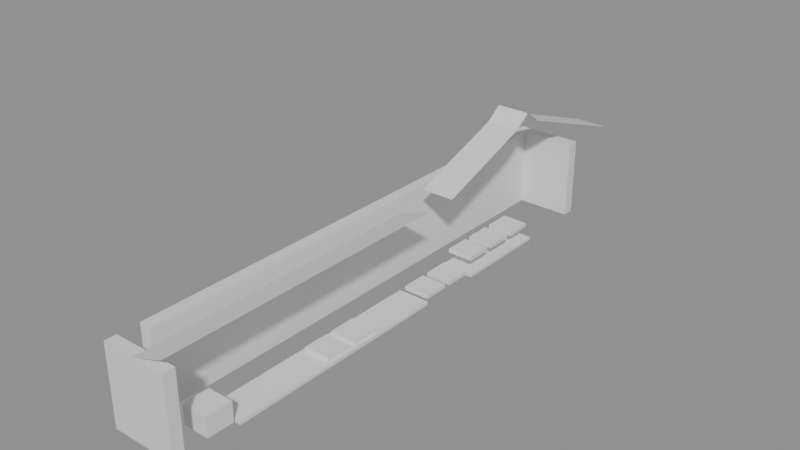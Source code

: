 # Source: building_lego.blend  (saved by Blender 5.0.119; exported with 4.5.12 LTS)
import bpy
from mathutils import Matrix  # noqa: F401  (used for matrix-valued properties, if any)

bpy.ops.wm.read_factory_settings(use_empty=True)
scene = bpy.context.scene
scene.name = 'Scene'

# ---- collections
col_01_paredes_externas = bpy.data.collections.new('01_Paredes_Externas'); scene.collection.children.link(col_01_paredes_externas)
col_03_pisos_escadas = bpy.data.collections.new('03_Pisos_Escadas'); scene.collection.children.link(col_03_pisos_escadas)
col_04_moveis_decoracoes = bpy.data.collections.new('04_Moveis_Decoracoes'); scene.collection.children.link(col_04_moveis_decoracoes)
col_05_telhado = bpy.data.collections.new('05_Telhado'); scene.collection.children.link(col_05_telhado)

# ---- materials (node trees are filled in below, after node groups)
mat_mat_parede_externa = bpy.data.materials.new('Mat_Parede_Externa')
mat_mat_pisos = bpy.data.materials.new('Mat_Pisos')
mat_mat_moveis = bpy.data.materials.new('Mat_Moveis')
mat_mat_telhado = bpy.data.materials.new('Mat_Telhado')

# ---- material node trees
mat_mat_parede_externa.use_nodes = True; mat_mat_parede_externa.node_tree.nodes.clear()
_N = mat_mat_parede_externa.node_tree.nodes; _L = mat_mat_parede_externa.node_tree.links
n0 = _N.new('ShaderNodeBsdfPrincipled'); n0.name = 'BSDF - Pré-fundamentado'; n0.location = (-200, 100)
n1 = _N.new('ShaderNodeOutputMaterial'); n1.name = 'Saída de material'; n1.location = (200, 100)
_L.new(n0.outputs[0], n1.inputs[0])
n1.is_active_output = True
mat_mat_pisos.use_nodes = True; mat_mat_pisos.node_tree.nodes.clear()
_N = mat_mat_pisos.node_tree.nodes; _L = mat_mat_pisos.node_tree.links
n0 = _N.new('ShaderNodeBsdfPrincipled'); n0.name = 'BSDF - Pré-fundamentado'; n0.location = (-200, 100)
n1 = _N.new('ShaderNodeOutputMaterial'); n1.name = 'Saída de material'; n1.location = (200, 100)
_L.new(n0.outputs[0], n1.inputs[0])
n1.is_active_output = True
mat_mat_moveis.use_nodes = True; mat_mat_moveis.node_tree.nodes.clear()
_N = mat_mat_moveis.node_tree.nodes; _L = mat_mat_moveis.node_tree.links
n0 = _N.new('ShaderNodeBsdfPrincipled'); n0.name = 'BSDF - Pré-fundamentado'; n0.location = (-200, 100)
n1 = _N.new('ShaderNodeOutputMaterial'); n1.name = 'Saída de material'; n1.location = (200, 100)
_L.new(n0.outputs[0], n1.inputs[0])
n1.is_active_output = True
mat_mat_telhado.use_nodes = True; mat_mat_telhado.node_tree.nodes.clear()
_N = mat_mat_telhado.node_tree.nodes; _L = mat_mat_telhado.node_tree.links
n0 = _N.new('ShaderNodeBsdfPrincipled'); n0.name = 'BSDF - Pré-fundamentado'; n0.location = (-200, 100)
n1 = _N.new('ShaderNodeOutputMaterial'); n1.name = 'Saída de material'; n1.location = (200, 100)
_L.new(n0.outputs[0], n1.inputs[0])
n1.is_active_output = True

# ---- meshes
me_bloco_wooden_post_2278_4895_z0 = bpy.data.meshes.new('Bloco_wooden_post_2278_4895_z0')
me_bloco_wooden_post_2278_4895_z0.from_pydata([(-0.5, -0.175, -1.2), (0.5, -0.175, -1.2), (0.5, 0.175, -1.2), (-0.5, 0.175, -1.2), (-0.5, -0.175, 1.2), (0.5, -0.175, 1.2), (0.5, 0.175, 1.2), (-0.5, 0.175, 1.2)], [], [(0, 1, 2, 3), (4, 7, 6, 5), (0, 4, 5, 1), (2, 6, 7, 3), (0, 3, 7, 4), (1, 5, 6, 2)])
me_bloco_wooden_post_2278_4895_z0.materials.append(mat_mat_parede_externa)
me_bloco_wooden_post_2278_4895_z0.update()
me_bloco_plaster_wall_2279_4895_z0 = bpy.data.meshes.new('Bloco_plaster_wall_2279_4895_z0')
me_bloco_plaster_wall_2279_4895_z0.from_pydata([(-0.5, -0.175, -1.2), (0.5, -0.175, -1.2), (0.5, 0.175, -1.2), (-0.5, 0.175, -1.2), (-0.5, -0.175, 1.2), (0.5, -0.175, 1.2), (0.5, 0.175, 1.2), (-0.5, 0.175, 1.2)], [], [(0, 1, 2, 3), (4, 7, 6, 5), (0, 4, 5, 1), (2, 6, 7, 3), (0, 3, 7, 4), (1, 5, 6, 2)])
me_bloco_plaster_wall_2279_4895_z0.materials.append(mat_mat_parede_externa)
me_bloco_plaster_wall_2279_4895_z0.update()
me_bloco_plaster_wall_2278_4911_z0 = bpy.data.meshes.new('Bloco_plaster_wall_2278_4911_z0')
me_bloco_plaster_wall_2278_4911_z0.from_pydata([(-0.5, -0.175, -1.2), (0.5, -0.175, -1.2), (0.5, 0.175, -1.2), (-0.5, 0.175, -1.2), (-0.5, -0.175, 1.2), (0.5, -0.175, 1.2), (0.5, 0.175, 1.2), (-0.5, 0.175, 1.2)], [], [(0, 1, 2, 3), (4, 7, 6, 5), (0, 4, 5, 1), (2, 6, 7, 3), (0, 3, 7, 4), (1, 5, 6, 2)])
me_bloco_plaster_wall_2278_4911_z0.materials.append(mat_mat_parede_externa)
me_bloco_plaster_wall_2278_4911_z0.update()
me_bloco_plaster_wall_2279_4911_z0 = bpy.data.meshes.new('Bloco_plaster_wall_2279_4911_z0')
me_bloco_plaster_wall_2279_4911_z0.from_pydata([(-0.5, -0.175, -1.2), (0.5, -0.175, -1.2), (0.5, 0.175, -1.2), (-0.5, 0.175, -1.2), (-0.5, -0.175, 1.2), (0.5, -0.175, 1.2), (0.5, 0.175, 1.2), (-0.5, 0.175, 1.2)], [], [(0, 1, 2, 3), (4, 7, 6, 5), (0, 4, 5, 1), (2, 6, 7, 3), (0, 3, 7, 4), (1, 5, 6, 2)])
me_bloco_plaster_wall_2279_4911_z0.materials.append(mat_mat_parede_externa)
me_bloco_plaster_wall_2279_4911_z0.update()
me_bloco_plaster_wall_2278_4896_z0 = bpy.data.meshes.new('Bloco_plaster_wall_2278_4896_z0')
me_bloco_plaster_wall_2278_4896_z0.from_pydata([(-0.175, -0.5, -1.2), (0.175, -0.5, -1.2), (0.175, 0.5, -1.2), (-0.175, 0.5, -1.2), (-0.175, -0.5, 1.2), (0.175, -0.5, 1.2), (0.175, 0.5, 1.2), (-0.175, 0.5, 1.2)], [], [(0, 1, 2, 3), (4, 7, 6, 5), (0, 4, 5, 1), (2, 6, 7, 3), (0, 3, 7, 4), (1, 5, 6, 2)])
me_bloco_plaster_wall_2278_4896_z0.materials.append(mat_mat_parede_externa)
me_bloco_plaster_wall_2278_4896_z0.update()
me_bloco_plaster_wall_2278_4897_z0 = bpy.data.meshes.new('Bloco_plaster_wall_2278_4897_z0')
me_bloco_plaster_wall_2278_4897_z0.from_pydata([(-0.175, -0.5, -1.2), (0.175, -0.5, -1.2), (0.175, 0.5, -1.2), (-0.175, 0.5, -1.2), (-0.175, -0.5, 1.2), (0.175, -0.5, 1.2), (0.175, 0.5, 1.2), (-0.175, 0.5, 1.2)], [], [(0, 1, 2, 3), (4, 7, 6, 5), (0, 4, 5, 1), (2, 6, 7, 3), (0, 3, 7, 4), (1, 5, 6, 2)])
me_bloco_plaster_wall_2278_4897_z0.materials.append(mat_mat_parede_externa)
me_bloco_plaster_wall_2278_4897_z0.update()
me_bloco_plaster_wall_2278_4898_z0 = bpy.data.meshes.new('Bloco_plaster_wall_2278_4898_z0')
me_bloco_plaster_wall_2278_4898_z0.from_pydata([(-0.175, -0.5, -1.2), (0.175, -0.5, -1.2), (0.175, 0.5, -1.2), (-0.175, 0.5, -1.2), (-0.175, -0.5, 1.2), (0.175, -0.5, 1.2), (0.175, 0.5, 1.2), (-0.175, 0.5, 1.2)], [], [(0, 1, 2, 3), (4, 7, 6, 5), (0, 4, 5, 1), (2, 6, 7, 3), (0, 3, 7, 4), (1, 5, 6, 2)])
me_bloco_plaster_wall_2278_4898_z0.materials.append(mat_mat_parede_externa)
me_bloco_plaster_wall_2278_4898_z0.update()
me_bloco_plaster_wall_2278_4899_z0 = bpy.data.meshes.new('Bloco_plaster_wall_2278_4899_z0')
me_bloco_plaster_wall_2278_4899_z0.from_pydata([(-0.175, -0.5, -1.2), (0.175, -0.5, -1.2), (0.175, 0.5, -1.2), (-0.175, 0.5, -1.2), (-0.175, -0.5, 1.2), (0.175, -0.5, 1.2), (0.175, 0.5, 1.2), (-0.175, 0.5, 1.2)], [], [(0, 1, 2, 3), (4, 7, 6, 5), (0, 4, 5, 1), (2, 6, 7, 3), (0, 3, 7, 4), (1, 5, 6, 2)])
me_bloco_plaster_wall_2278_4899_z0.materials.append(mat_mat_parede_externa)
me_bloco_plaster_wall_2278_4899_z0.update()
me_bloco_plaster_wall_2278_4900_z0 = bpy.data.meshes.new('Bloco_plaster_wall_2278_4900_z0')
me_bloco_plaster_wall_2278_4900_z0.from_pydata([(-0.175, -0.5, -1.2), (0.175, -0.5, -1.2), (0.175, 0.5, -1.2), (-0.175, 0.5, -1.2), (-0.175, -0.5, 1.2), (0.175, -0.5, 1.2), (0.175, 0.5, 1.2), (-0.175, 0.5, 1.2)], [], [(0, 1, 2, 3), (4, 7, 6, 5), (0, 4, 5, 1), (2, 6, 7, 3), (0, 3, 7, 4), (1, 5, 6, 2)])
me_bloco_plaster_wall_2278_4900_z0.materials.append(mat_mat_parede_externa)
me_bloco_plaster_wall_2278_4900_z0.update()
me_bloco_plaster_wall_2278_4901_z0 = bpy.data.meshes.new('Bloco_plaster_wall_2278_4901_z0')
me_bloco_plaster_wall_2278_4901_z0.from_pydata([(-0.175, -0.5, -1.2), (0.175, -0.5, -1.2), (0.175, 0.5, -1.2), (-0.175, 0.5, -1.2), (-0.175, -0.5, 1.2), (0.175, -0.5, 1.2), (0.175, 0.5, 1.2), (-0.175, 0.5, 1.2)], [], [(0, 1, 2, 3), (4, 7, 6, 5), (0, 4, 5, 1), (2, 6, 7, 3), (0, 3, 7, 4), (1, 5, 6, 2)])
me_bloco_plaster_wall_2278_4901_z0.materials.append(mat_mat_parede_externa)
me_bloco_plaster_wall_2278_4901_z0.update()
me_bloco_plaster_wall_2278_4902_z0 = bpy.data.meshes.new('Bloco_plaster_wall_2278_4902_z0')
me_bloco_plaster_wall_2278_4902_z0.from_pydata([(-0.175, -0.5, -1.2), (0.175, -0.5, -1.2), (0.175, 0.5, -1.2), (-0.175, 0.5, -1.2), (-0.175, -0.5, 1.2), (0.175, -0.5, 1.2), (0.175, 0.5, 1.2), (-0.175, 0.5, 1.2)], [], [(0, 1, 2, 3), (4, 7, 6, 5), (0, 4, 5, 1), (2, 6, 7, 3), (0, 3, 7, 4), (1, 5, 6, 2)])
me_bloco_plaster_wall_2278_4902_z0.materials.append(mat_mat_parede_externa)
me_bloco_plaster_wall_2278_4902_z0.update()
me_bloco_plaster_wall_2278_4903_z0 = bpy.data.meshes.new('Bloco_plaster_wall_2278_4903_z0')
me_bloco_plaster_wall_2278_4903_z0.from_pydata([(-0.175, -0.5, -1.2), (0.175, -0.5, -1.2), (0.175, 0.5, -1.2), (-0.175, 0.5, -1.2), (-0.175, -0.5, 1.2), (0.175, -0.5, 1.2), (0.175, 0.5, 1.2), (-0.175, 0.5, 1.2)], [], [(0, 1, 2, 3), (4, 7, 6, 5), (0, 4, 5, 1), (2, 6, 7, 3), (0, 3, 7, 4), (1, 5, 6, 2)])
me_bloco_plaster_wall_2278_4903_z0.materials.append(mat_mat_parede_externa)
me_bloco_plaster_wall_2278_4903_z0.update()
me_bloco_plaster_wall_2278_4904_z0 = bpy.data.meshes.new('Bloco_plaster_wall_2278_4904_z0')
me_bloco_plaster_wall_2278_4904_z0.from_pydata([(-0.175, -0.5, -1.2), (0.175, -0.5, -1.2), (0.175, 0.5, -1.2), (-0.175, 0.5, -1.2), (-0.175, -0.5, 1.2), (0.175, -0.5, 1.2), (0.175, 0.5, 1.2), (-0.175, 0.5, 1.2)], [], [(0, 1, 2, 3), (4, 7, 6, 5), (0, 4, 5, 1), (2, 6, 7, 3), (0, 3, 7, 4), (1, 5, 6, 2)])
me_bloco_plaster_wall_2278_4904_z0.materials.append(mat_mat_parede_externa)
me_bloco_plaster_wall_2278_4904_z0.update()
me_bloco_plaster_wall_2278_4905_z0 = bpy.data.meshes.new('Bloco_plaster_wall_2278_4905_z0')
me_bloco_plaster_wall_2278_4905_z0.from_pydata([(-0.175, -0.5, -1.2), (0.175, -0.5, -1.2), (0.175, 0.5, -1.2), (-0.175, 0.5, -1.2), (-0.175, -0.5, 1.2), (0.175, -0.5, 1.2), (0.175, 0.5, 1.2), (-0.175, 0.5, 1.2)], [], [(0, 1, 2, 3), (4, 7, 6, 5), (0, 4, 5, 1), (2, 6, 7, 3), (0, 3, 7, 4), (1, 5, 6, 2)])
me_bloco_plaster_wall_2278_4905_z0.materials.append(mat_mat_parede_externa)
me_bloco_plaster_wall_2278_4905_z0.update()
me_bloco_plaster_wall_2278_4906_z0 = bpy.data.meshes.new('Bloco_plaster_wall_2278_4906_z0')
me_bloco_plaster_wall_2278_4906_z0.from_pydata([(-0.175, -0.5, -1.2), (0.175, -0.5, -1.2), (0.175, 0.5, -1.2), (-0.175, 0.5, -1.2), (-0.175, -0.5, 1.2), (0.175, -0.5, 1.2), (0.175, 0.5, 1.2), (-0.175, 0.5, 1.2)], [], [(0, 1, 2, 3), (4, 7, 6, 5), (0, 4, 5, 1), (2, 6, 7, 3), (0, 3, 7, 4), (1, 5, 6, 2)])
me_bloco_plaster_wall_2278_4906_z0.materials.append(mat_mat_parede_externa)
me_bloco_plaster_wall_2278_4906_z0.update()
me_bloco_plaster_wall_2278_4907_z0 = bpy.data.meshes.new('Bloco_plaster_wall_2278_4907_z0')
me_bloco_plaster_wall_2278_4907_z0.from_pydata([(-0.175, -0.5, -1.2), (0.175, -0.5, -1.2), (0.175, 0.5, -1.2), (-0.175, 0.5, -1.2), (-0.175, -0.5, 1.2), (0.175, -0.5, 1.2), (0.175, 0.5, 1.2), (-0.175, 0.5, 1.2)], [], [(0, 1, 2, 3), (4, 7, 6, 5), (0, 4, 5, 1), (2, 6, 7, 3), (0, 3, 7, 4), (1, 5, 6, 2)])
me_bloco_plaster_wall_2278_4907_z0.materials.append(mat_mat_parede_externa)
me_bloco_plaster_wall_2278_4907_z0.update()
me_bloco_plaster_wall_2278_4908_z0 = bpy.data.meshes.new('Bloco_plaster_wall_2278_4908_z0')
me_bloco_plaster_wall_2278_4908_z0.from_pydata([(-0.175, -0.5, -1.2), (0.175, -0.5, -1.2), (0.175, 0.5, -1.2), (-0.175, 0.5, -1.2), (-0.175, -0.5, 1.2), (0.175, -0.5, 1.2), (0.175, 0.5, 1.2), (-0.175, 0.5, 1.2)], [], [(0, 1, 2, 3), (4, 7, 6, 5), (0, 4, 5, 1), (2, 6, 7, 3), (0, 3, 7, 4), (1, 5, 6, 2)])
me_bloco_plaster_wall_2278_4908_z0.materials.append(mat_mat_parede_externa)
me_bloco_plaster_wall_2278_4908_z0.update()
me_bloco_plaster_wall_2278_4909_z0 = bpy.data.meshes.new('Bloco_plaster_wall_2278_4909_z0')
me_bloco_plaster_wall_2278_4909_z0.from_pydata([(-0.175, -0.5, -1.2), (0.175, -0.5, -1.2), (0.175, 0.5, -1.2), (-0.175, 0.5, -1.2), (-0.175, -0.5, 1.2), (0.175, -0.5, 1.2), (0.175, 0.5, 1.2), (-0.175, 0.5, 1.2)], [], [(0, 1, 2, 3), (4, 7, 6, 5), (0, 4, 5, 1), (2, 6, 7, 3), (0, 3, 7, 4), (1, 5, 6, 2)])
me_bloco_plaster_wall_2278_4909_z0.materials.append(mat_mat_parede_externa)
me_bloco_plaster_wall_2278_4909_z0.update()
me_bloco_plaster_wall_2278_4910_z0 = bpy.data.meshes.new('Bloco_plaster_wall_2278_4910_z0')
me_bloco_plaster_wall_2278_4910_z0.from_pydata([(-0.175, -0.5, -1.2), (0.175, -0.5, -1.2), (0.175, 0.5, -1.2), (-0.175, 0.5, -1.2), (-0.175, -0.5, 1.2), (0.175, -0.5, 1.2), (0.175, 0.5, 1.2), (-0.175, 0.5, 1.2)], [], [(0, 1, 2, 3), (4, 7, 6, 5), (0, 4, 5, 1), (2, 6, 7, 3), (0, 3, 7, 4), (1, 5, 6, 2)])
me_bloco_plaster_wall_2278_4910_z0.materials.append(mat_mat_parede_externa)
me_bloco_plaster_wall_2278_4910_z0.update()
me_piso__2279_4897_z0 = bpy.data.meshes.new('Piso__2279_4897_z0')
me_piso__2279_4897_z0.from_pydata([(-0.5, -0.5, -0.05), (0.5, -0.5, -0.05), (0.5, 0.5, -0.05), (-0.5, 0.5, -0.05), (-0.5, -0.5, 0.05), (0.5, -0.5, 0.05), (0.5, 0.5, 0.05), (-0.5, 0.5, 0.05)], [], [(0, 1, 2, 3), (4, 7, 6, 5), (0, 4, 5, 1), (2, 6, 7, 3), (0, 3, 7, 4), (1, 5, 6, 2)])
me_piso__2279_4897_z0.materials.append(mat_mat_pisos)
me_piso__2279_4897_z0.update()
me_piso__2279_4898_z0 = bpy.data.meshes.new('Piso__2279_4898_z0')
me_piso__2279_4898_z0.from_pydata([(-0.5, -0.5, -0.05), (0.5, -0.5, -0.05), (0.5, 0.5, -0.05), (-0.5, 0.5, -0.05), (-0.5, -0.5, 0.05), (0.5, -0.5, 0.05), (0.5, 0.5, 0.05), (-0.5, 0.5, 0.05)], [], [(0, 1, 2, 3), (4, 7, 6, 5), (0, 4, 5, 1), (2, 6, 7, 3), (0, 3, 7, 4), (1, 5, 6, 2)])
me_piso__2279_4898_z0.materials.append(mat_mat_pisos)
me_piso__2279_4898_z0.update()
me_piso__2279_4899_z0 = bpy.data.meshes.new('Piso__2279_4899_z0')
me_piso__2279_4899_z0.from_pydata([(-0.5, -0.5, -0.05), (0.5, -0.5, -0.05), (0.5, 0.5, -0.05), (-0.5, 0.5, -0.05), (-0.5, -0.5, 0.05), (0.5, -0.5, 0.05), (0.5, 0.5, 0.05), (-0.5, 0.5, 0.05)], [], [(0, 1, 2, 3), (4, 7, 6, 5), (0, 4, 5, 1), (2, 6, 7, 3), (0, 3, 7, 4), (1, 5, 6, 2)])
me_piso__2279_4899_z0.materials.append(mat_mat_pisos)
me_piso__2279_4899_z0.update()
me_piso__2279_4900_z0 = bpy.data.meshes.new('Piso__2279_4900_z0')
me_piso__2279_4900_z0.from_pydata([(-0.5, -0.5, -0.05), (0.5, -0.5, -0.05), (0.5, 0.5, -0.05), (-0.5, 0.5, -0.05), (-0.5, -0.5, 0.05), (0.5, -0.5, 0.05), (0.5, 0.5, 0.05), (-0.5, 0.5, 0.05)], [], [(0, 1, 2, 3), (4, 7, 6, 5), (0, 4, 5, 1), (2, 6, 7, 3), (0, 3, 7, 4), (1, 5, 6, 2)])
me_piso__2279_4900_z0.materials.append(mat_mat_pisos)
me_piso__2279_4900_z0.update()
me_piso__2279_4901_z0 = bpy.data.meshes.new('Piso__2279_4901_z0')
me_piso__2279_4901_z0.from_pydata([(-0.5, -0.5, -0.05), (0.5, -0.5, -0.05), (0.5, 0.5, -0.05), (-0.5, 0.5, -0.05), (-0.5, -0.5, 0.05), (0.5, -0.5, 0.05), (0.5, 0.5, 0.05), (-0.5, 0.5, 0.05)], [], [(0, 1, 2, 3), (4, 7, 6, 5), (0, 4, 5, 1), (2, 6, 7, 3), (0, 3, 7, 4), (1, 5, 6, 2)])
me_piso__2279_4901_z0.materials.append(mat_mat_pisos)
me_piso__2279_4901_z0.update()
me_piso__2279_4902_z0 = bpy.data.meshes.new('Piso__2279_4902_z0')
me_piso__2279_4902_z0.from_pydata([(-0.5, -0.5, -0.05), (0.5, -0.5, -0.05), (0.5, 0.5, -0.05), (-0.5, 0.5, -0.05), (-0.5, -0.5, 0.05), (0.5, -0.5, 0.05), (0.5, 0.5, 0.05), (-0.5, 0.5, 0.05)], [], [(0, 1, 2, 3), (4, 7, 6, 5), (0, 4, 5, 1), (2, 6, 7, 3), (0, 3, 7, 4), (1, 5, 6, 2)])
me_piso__2279_4902_z0.materials.append(mat_mat_pisos)
me_piso__2279_4902_z0.update()
me_piso__2279_4903_z0 = bpy.data.meshes.new('Piso__2279_4903_z0')
me_piso__2279_4903_z0.from_pydata([(-0.5, -0.5, -0.05), (0.5, -0.5, -0.05), (0.5, 0.5, -0.05), (-0.5, 0.5, -0.05), (-0.5, -0.5, 0.05), (0.5, -0.5, 0.05), (0.5, 0.5, 0.05), (-0.5, 0.5, 0.05)], [], [(0, 1, 2, 3), (4, 7, 6, 5), (0, 4, 5, 1), (2, 6, 7, 3), (0, 3, 7, 4), (1, 5, 6, 2)])
me_piso__2279_4903_z0.materials.append(mat_mat_pisos)
me_piso__2279_4903_z0.update()
me_piso_display_case_2279_4906_z0 = bpy.data.meshes.new('Piso_display_case_2279_4906_z0')
me_piso_display_case_2279_4906_z0.from_pydata([(-0.5, -0.5, -0.05), (0.5, -0.5, -0.05), (0.5, 0.5, -0.05), (-0.5, 0.5, -0.05), (-0.5, -0.5, 0.05), (0.5, -0.5, 0.05), (0.5, 0.5, 0.05), (-0.5, 0.5, 0.05)], [], [(0, 1, 2, 3), (4, 7, 6, 5), (0, 4, 5, 1), (2, 6, 7, 3), (0, 3, 7, 4), (1, 5, 6, 2)])
me_piso_display_case_2279_4906_z0.materials.append(mat_mat_pisos)
me_piso_display_case_2279_4906_z0.update()
me_piso_display_case_2279_4907_z0 = bpy.data.meshes.new('Piso_display_case_2279_4907_z0')
me_piso_display_case_2279_4907_z0.from_pydata([(-0.5, -0.5, -0.05), (0.5, -0.5, -0.05), (0.5, 0.5, -0.05), (-0.5, 0.5, -0.05), (-0.5, -0.5, 0.05), (0.5, -0.5, 0.05), (0.5, 0.5, 0.05), (-0.5, 0.5, 0.05)], [], [(0, 1, 2, 3), (4, 7, 6, 5), (0, 4, 5, 1), (2, 6, 7, 3), (0, 3, 7, 4), (1, 5, 6, 2)])
me_piso_display_case_2279_4907_z0.materials.append(mat_mat_pisos)
me_piso_display_case_2279_4907_z0.update()
me_piso_display_case_2279_4908_z0 = bpy.data.meshes.new('Piso_display_case_2279_4908_z0')
me_piso_display_case_2279_4908_z0.from_pydata([(-0.5, -0.5, -0.05), (0.5, -0.5, -0.05), (0.5, 0.5, -0.05), (-0.5, 0.5, -0.05), (-0.5, -0.5, 0.05), (0.5, -0.5, 0.05), (0.5, 0.5, 0.05), (-0.5, 0.5, 0.05)], [], [(0, 1, 2, 3), (4, 7, 6, 5), (0, 4, 5, 1), (2, 6, 7, 3), (0, 3, 7, 4), (1, 5, 6, 2)])
me_piso_display_case_2279_4908_z0.materials.append(mat_mat_pisos)
me_piso_display_case_2279_4908_z0.update()
me_movel_flowerpot_2279_4896_z0 = bpy.data.meshes.new('Movel_flowerpot_2279_4896_z0')
me_movel_flowerpot_2279_4896_z0.from_pydata([(-0.4, -0.4, -0.3), (0.4, -0.4, -0.3), (0.4, 0.4, -0.3), (-0.4, 0.4, -0.3), (-0.4, -0.4, 0.3), (0.4, -0.4, 0.3), (0.4, 0.4, 0.3), (-0.4, 0.4, 0.3)], [], [(0, 1, 2, 3), (4, 7, 6, 5), (0, 4, 5, 1), (2, 6, 7, 3), (0, 3, 7, 4), (1, 5, 6, 2)])
me_movel_flowerpot_2279_4896_z0.materials.append(mat_mat_moveis)
me_movel_flowerpot_2279_4896_z0.update()
me_movel_decorative_weapons_2279_4900_z0 = bpy.data.meshes.new('Movel_decorative_weapons_2279_4900_z0')
me_movel_decorative_weapons_2279_4900_z0.from_pydata([(-0.4, -0.4, -0.06), (0.4, -0.4, -0.06), (0.4, 0.4, -0.06), (-0.4, 0.4, -0.06), (-0.4, -0.4, 0.06), (0.4, -0.4, 0.06), (0.4, 0.4, 0.06), (-0.4, 0.4, 0.06)], [], [(0, 1, 2, 3), (4, 7, 6, 5), (0, 4, 5, 1), (2, 6, 7, 3), (0, 3, 7, 4), (1, 5, 6, 2)])
me_movel_decorative_weapons_2279_4900_z0.materials.append(mat_mat_moveis)
me_movel_decorative_weapons_2279_4900_z0.update()
me_movel_decorative_weapons_2279_4901_z0 = bpy.data.meshes.new('Movel_decorative_weapons_2279_4901_z0')
me_movel_decorative_weapons_2279_4901_z0.from_pydata([(-0.4, -0.4, -0.06), (0.4, -0.4, -0.06), (0.4, 0.4, -0.06), (-0.4, 0.4, -0.06), (-0.4, -0.4, 0.06), (0.4, -0.4, 0.06), (0.4, 0.4, 0.06), (-0.4, 0.4, 0.06)], [], [(0, 1, 2, 3), (4, 7, 6, 5), (0, 4, 5, 1), (2, 6, 7, 3), (0, 3, 7, 4), (1, 5, 6, 2)])
me_movel_decorative_weapons_2279_4901_z0.materials.append(mat_mat_moveis)
me_movel_decorative_weapons_2279_4901_z0.update()
me_movel_decorative_weapons_2279_4904_z0 = bpy.data.meshes.new('Movel_decorative_weapons_2279_4904_z0')
me_movel_decorative_weapons_2279_4904_z0.from_pydata([(-0.4, -0.4, -0.06), (0.4, -0.4, -0.06), (0.4, 0.4, -0.06), (-0.4, 0.4, -0.06), (-0.4, -0.4, 0.06), (0.4, -0.4, 0.06), (0.4, 0.4, 0.06), (-0.4, 0.4, 0.06)], [], [(0, 1, 2, 3), (4, 7, 6, 5), (0, 4, 5, 1), (2, 6, 7, 3), (0, 3, 7, 4), (1, 5, 6, 2)])
me_movel_decorative_weapons_2279_4904_z0.materials.append(mat_mat_moveis)
me_movel_decorative_weapons_2279_4904_z0.update()
me_movel_decorative_weapons_2279_4905_z0 = bpy.data.meshes.new('Movel_decorative_weapons_2279_4905_z0')
me_movel_decorative_weapons_2279_4905_z0.from_pydata([(-0.4, -0.4, -0.06), (0.4, -0.4, -0.06), (0.4, 0.4, -0.06), (-0.4, 0.4, -0.06), (-0.4, -0.4, 0.06), (0.4, -0.4, 0.06), (0.4, 0.4, 0.06), (-0.4, 0.4, 0.06)], [], [(0, 1, 2, 3), (4, 7, 6, 5), (0, 4, 5, 1), (2, 6, 7, 3), (0, 3, 7, 4), (1, 5, 6, 2)])
me_movel_decorative_weapons_2279_4905_z0.materials.append(mat_mat_moveis)
me_movel_decorative_weapons_2279_4905_z0.update()
me_movel_display_case_2279_4906_z3 = bpy.data.meshes.new('Movel_display_case_2279_4906_z3')
me_movel_display_case_2279_4906_z3.from_pydata([(-0.4, -0.4, -0.06), (0.4, -0.4, -0.06), (0.4, 0.4, -0.06), (-0.4, 0.4, -0.06), (-0.4, -0.4, 0.06), (0.4, -0.4, 0.06), (0.4, 0.4, 0.06), (-0.4, 0.4, 0.06)], [], [(0, 1, 2, 3), (4, 7, 6, 5), (0, 4, 5, 1), (2, 6, 7, 3), (0, 3, 7, 4), (1, 5, 6, 2)])
me_movel_display_case_2279_4906_z3.materials.append(mat_mat_moveis)
me_movel_display_case_2279_4906_z3.update()
me_movel_display_case_2279_4907_z3 = bpy.data.meshes.new('Movel_display_case_2279_4907_z3')
me_movel_display_case_2279_4907_z3.from_pydata([(-0.4, -0.4, -0.06), (0.4, -0.4, -0.06), (0.4, 0.4, -0.06), (-0.4, 0.4, -0.06), (-0.4, -0.4, 0.06), (0.4, -0.4, 0.06), (0.4, 0.4, 0.06), (-0.4, 0.4, 0.06)], [], [(0, 1, 2, 3), (4, 7, 6, 5), (0, 4, 5, 1), (2, 6, 7, 3), (0, 3, 7, 4), (1, 5, 6, 2)])
me_movel_display_case_2279_4907_z3.materials.append(mat_mat_moveis)
me_movel_display_case_2279_4907_z3.update()
me_movel_display_case_2279_4908_z3 = bpy.data.meshes.new('Movel_display_case_2279_4908_z3')
me_movel_display_case_2279_4908_z3.from_pydata([(-0.4, -0.4, -0.06), (0.4, -0.4, -0.06), (0.4, 0.4, -0.06), (-0.4, 0.4, -0.06), (-0.4, -0.4, 0.06), (0.4, -0.4, 0.06), (0.4, 0.4, 0.06), (-0.4, 0.4, 0.06)], [], [(0, 1, 2, 3), (4, 7, 6, 5), (0, 4, 5, 1), (2, 6, 7, 3), (0, 3, 7, 4), (1, 5, 6, 2)])
me_movel_display_case_2279_4908_z3.materials.append(mat_mat_moveis)
me_movel_display_case_2279_4908_z3.update()
me_telha_2279_4909_z29 = bpy.data.meshes.new('Telha_2279_4909_z29')
me_telha_2279_4909_z29.from_pydata([(-0.5, 0.5, -0.1728), (0.5, 0.5, -0.1728), (0.5, -0.5, 0.1872), (-0.5, -0.5, 0.1872), (-0.5, 0.5, -0.1872), (0.5, 0.5, -0.1872), (0.5, -0.5, 0.1728), (-0.5, -0.5, 0.1728)], [], [(0, 1, 2, 3), (7, 6, 5, 4), (0, 4, 5, 1), (3, 2, 6, 7), (0, 3, 7, 4), (1, 5, 6, 2)])
me_telha_2279_4909_z29.materials.append(mat_mat_telhado)
me_telha_2279_4909_z29.update()
me_telha_2279_4910_z26 = bpy.data.meshes.new('Telha_2279_4910_z26')
me_telha_2279_4910_z26.from_pydata([(-0.5, 0.5, -0.1728), (0.5, 0.5, -0.1728), (0.5, -0.5, 0.1872), (-0.5, -0.5, 0.1872), (-0.5, 0.5, -0.1872), (0.5, 0.5, -0.1872), (0.5, -0.5, 0.1728), (-0.5, -0.5, 0.1728)], [], [(0, 1, 2, 3), (7, 6, 5, 4), (0, 4, 5, 1), (3, 2, 6, 7), (0, 3, 7, 4), (1, 5, 6, 2)])
me_telha_2279_4910_z26.materials.append(mat_mat_telhado)
me_telha_2279_4910_z26.update()
me_telha_2279_4911_z23 = bpy.data.meshes.new('Telha_2279_4911_z23')
me_telha_2279_4911_z23.from_pydata([(-0.5, 0.5, -0.1728), (0.5, 0.5, -0.1728), (0.5, -0.5, 0.1872), (-0.5, -0.5, 0.1872), (-0.5, 0.5, -0.1872), (0.5, 0.5, -0.1872), (0.5, -0.5, 0.1728), (-0.5, -0.5, 0.1728)], [], [(0, 1, 2, 3), (7, 6, 5, 4), (0, 4, 5, 1), (3, 2, 6, 7), (0, 3, 7, 4), (1, 5, 6, 2)])
me_telha_2279_4911_z23.materials.append(mat_mat_telhado)
me_telha_2279_4911_z23.update()
me_telha_2279_4912_z20 = bpy.data.meshes.new('Telha_2279_4912_z20')
me_telha_2279_4912_z20.from_pydata([(-0.5, 0.5, -0.1728), (0.5, 0.5, -0.1728), (0.5, -0.5, 0.1872), (-0.5, -0.5, 0.1872), (-0.5, 0.5, -0.1872), (0.5, 0.5, -0.1872), (0.5, -0.5, 0.1728), (-0.5, -0.5, 0.1728)], [], [(0, 1, 2, 3), (7, 6, 5, 4), (0, 4, 5, 1), (3, 2, 6, 7), (0, 3, 7, 4), (1, 5, 6, 2)])
me_telha_2279_4912_z20.materials.append(mat_mat_telhado)
me_telha_2279_4912_z20.update()
me_telha_2279_4905_z23 = bpy.data.meshes.new('Telha_2279_4905_z23')
me_telha_2279_4905_z23.from_pydata([(-0.5, -0.5, -0.1728), (0.5, -0.5, -0.1728), (0.5, 0.5, 0.1872), (-0.5, 0.5, 0.1872), (-0.5, -0.5, -0.1872), (0.5, -0.5, -0.1872), (0.5, 0.5, 0.1728), (-0.5, 0.5, 0.1728)], [], [(0, 1, 2, 3), (7, 6, 5, 4), (0, 4, 5, 1), (3, 2, 6, 7), (0, 3, 7, 4), (1, 5, 6, 2)])
me_telha_2279_4905_z23.materials.append(mat_mat_telhado)
me_telha_2279_4905_z23.update()
me_telha_2279_4906_z26 = bpy.data.meshes.new('Telha_2279_4906_z26')
me_telha_2279_4906_z26.from_pydata([(-0.5, -0.5, -0.1728), (0.5, -0.5, -0.1728), (0.5, 0.5, 0.1872), (-0.5, 0.5, 0.1872), (-0.5, -0.5, -0.1872), (0.5, -0.5, -0.1872), (0.5, 0.5, 0.1728), (-0.5, 0.5, 0.1728)], [], [(0, 1, 2, 3), (7, 6, 5, 4), (0, 4, 5, 1), (3, 2, 6, 7), (0, 3, 7, 4), (1, 5, 6, 2)])
me_telha_2279_4906_z26.materials.append(mat_mat_telhado)
me_telha_2279_4906_z26.update()
me_telha_2279_4907_z29 = bpy.data.meshes.new('Telha_2279_4907_z29')
me_telha_2279_4907_z29.from_pydata([(-0.5, -0.5, -0.1728), (0.5, -0.5, -0.1728), (0.5, 0.5, 0.1872), (-0.5, 0.5, 0.1872), (-0.5, -0.5, -0.1872), (0.5, -0.5, -0.1872), (0.5, 0.5, 0.1728), (-0.5, 0.5, 0.1728)], [], [(0, 1, 2, 3), (7, 6, 5, 4), (0, 4, 5, 1), (3, 2, 6, 7), (0, 3, 7, 4), (1, 5, 6, 2)])
me_telha_2279_4907_z29.materials.append(mat_mat_telhado)
me_telha_2279_4907_z29.update()
me_telha_2279_4895_z20 = bpy.data.meshes.new('Telha_2279_4895_z20')
me_telha_2279_4895_z20.from_pydata([(-0.5, -0.5, -0.1728), (-0.5, 0.5, -0.1728), (0.5, 0.5, 0.1872), (0.5, -0.5, 0.1872), (-0.5, -0.5, -0.1872), (-0.5, 0.5, -0.1872), (0.5, 0.5, 0.1728), (0.5, -0.5, 0.1728)], [], [(0, 1, 2, 3), (7, 6, 5, 4), (0, 4, 5, 1), (3, 2, 6, 7), (0, 3, 7, 4), (1, 5, 6, 2)])
me_telha_2279_4895_z20.materials.append(mat_mat_telhado)
me_telha_2279_4895_z20.update()
me_telha_2279_4896_z20 = bpy.data.meshes.new('Telha_2279_4896_z20')
me_telha_2279_4896_z20.from_pydata([(-0.5, -0.5, -0.1728), (-0.5, 0.5, -0.1728), (0.5, 0.5, 0.1872), (0.5, -0.5, 0.1872), (-0.5, -0.5, -0.1872), (-0.5, 0.5, -0.1872), (0.5, 0.5, 0.1728), (0.5, -0.5, 0.1728)], [], [(0, 1, 2, 3), (7, 6, 5, 4), (0, 4, 5, 1), (3, 2, 6, 7), (0, 3, 7, 4), (1, 5, 6, 2)])
me_telha_2279_4896_z20.materials.append(mat_mat_telhado)
me_telha_2279_4896_z20.update()
me_telha_2279_4897_z20 = bpy.data.meshes.new('Telha_2279_4897_z20')
me_telha_2279_4897_z20.from_pydata([(-0.5, -0.5, -0.1728), (-0.5, 0.5, -0.1728), (0.5, 0.5, 0.1872), (0.5, -0.5, 0.1872), (-0.5, -0.5, -0.1872), (-0.5, 0.5, -0.1872), (0.5, 0.5, 0.1728), (0.5, -0.5, 0.1728)], [], [(0, 1, 2, 3), (7, 6, 5, 4), (0, 4, 5, 1), (3, 2, 6, 7), (0, 3, 7, 4), (1, 5, 6, 2)])
me_telha_2279_4897_z20.materials.append(mat_mat_telhado)
me_telha_2279_4897_z20.update()
me_telha_2279_4898_z20 = bpy.data.meshes.new('Telha_2279_4898_z20')
me_telha_2279_4898_z20.from_pydata([(-0.5, -0.5, -0.1728), (-0.5, 0.5, -0.1728), (0.5, 0.5, 0.1872), (0.5, -0.5, 0.1872), (-0.5, -0.5, -0.1872), (-0.5, 0.5, -0.1872), (0.5, 0.5, 0.1728), (0.5, -0.5, 0.1728)], [], [(0, 1, 2, 3), (7, 6, 5, 4), (0, 4, 5, 1), (3, 2, 6, 7), (0, 3, 7, 4), (1, 5, 6, 2)])
me_telha_2279_4898_z20.materials.append(mat_mat_telhado)
me_telha_2279_4898_z20.update()
me_telha_2279_4899_z20 = bpy.data.meshes.new('Telha_2279_4899_z20')
me_telha_2279_4899_z20.from_pydata([(-0.5, -0.5, -0.1728), (-0.5, 0.5, -0.1728), (0.5, 0.5, 0.1872), (0.5, -0.5, 0.1872), (-0.5, -0.5, -0.1872), (-0.5, 0.5, -0.1872), (0.5, 0.5, 0.1728), (0.5, -0.5, 0.1728)], [], [(0, 1, 2, 3), (7, 6, 5, 4), (0, 4, 5, 1), (3, 2, 6, 7), (0, 3, 7, 4), (1, 5, 6, 2)])
me_telha_2279_4899_z20.materials.append(mat_mat_telhado)
me_telha_2279_4899_z20.update()
me_telha_2279_4900_z20 = bpy.data.meshes.new('Telha_2279_4900_z20')
me_telha_2279_4900_z20.from_pydata([(-0.5, -0.5, -0.1728), (-0.5, 0.5, -0.1728), (0.5, 0.5, 0.1872), (0.5, -0.5, 0.1872), (-0.5, -0.5, -0.1872), (-0.5, 0.5, -0.1872), (0.5, 0.5, 0.1728), (0.5, -0.5, 0.1728)], [], [(0, 1, 2, 3), (7, 6, 5, 4), (0, 4, 5, 1), (3, 2, 6, 7), (0, 3, 7, 4), (1, 5, 6, 2)])
me_telha_2279_4900_z20.materials.append(mat_mat_telhado)
me_telha_2279_4900_z20.update()
me_telha_2279_4901_z20 = bpy.data.meshes.new('Telha_2279_4901_z20')
me_telha_2279_4901_z20.from_pydata([(-0.5, -0.5, -0.1728), (-0.5, 0.5, -0.1728), (0.5, 0.5, 0.1872), (0.5, -0.5, 0.1872), (-0.5, -0.5, -0.1872), (-0.5, 0.5, -0.1872), (0.5, 0.5, 0.1728), (0.5, -0.5, 0.1728)], [], [(0, 1, 2, 3), (7, 6, 5, 4), (0, 4, 5, 1), (3, 2, 6, 7), (0, 3, 7, 4), (1, 5, 6, 2)])
me_telha_2279_4901_z20.materials.append(mat_mat_telhado)
me_telha_2279_4901_z20.update()
me_telha_2279_4902_z20 = bpy.data.meshes.new('Telha_2279_4902_z20')
me_telha_2279_4902_z20.from_pydata([(-0.5, -0.5, -0.1728), (-0.5, 0.5, -0.1728), (0.5, 0.5, 0.1872), (0.5, -0.5, 0.1872), (-0.5, -0.5, -0.1872), (-0.5, 0.5, -0.1872), (0.5, 0.5, 0.1728), (0.5, -0.5, 0.1728)], [], [(0, 1, 2, 3), (7, 6, 5, 4), (0, 4, 5, 1), (3, 2, 6, 7), (0, 3, 7, 4), (1, 5, 6, 2)])
me_telha_2279_4902_z20.materials.append(mat_mat_telhado)
me_telha_2279_4902_z20.update()
me_telha_2279_4903_z20 = bpy.data.meshes.new('Telha_2279_4903_z20')
me_telha_2279_4903_z20.from_pydata([(-0.5, -0.5, -0.1728), (-0.5, 0.5, -0.1728), (0.5, 0.5, 0.1872), (0.5, -0.5, 0.1872), (-0.5, -0.5, -0.1872), (-0.5, 0.5, -0.1872), (0.5, 0.5, 0.1728), (0.5, -0.5, 0.1728)], [], [(0, 1, 2, 3), (7, 6, 5, 4), (0, 4, 5, 1), (3, 2, 6, 7), (0, 3, 7, 4), (1, 5, 6, 2)])
me_telha_2279_4903_z20.materials.append(mat_mat_telhado)
me_telha_2279_4903_z20.update()
me_telha_2279_4908_z32 = bpy.data.meshes.new('Telha_2279_4908_z32')
me_telha_2279_4908_z32.from_pydata([(-0.5, -0.5, -0.1128), (0.5, -0.5, -0.1128), (0.5, 0.0, 0.2472), (-0.5, 0.0, 0.2472), (0.5, 0.5, -0.1128), (-0.5, 0.5, -0.1128), (-0.5, -0.5, -0.1272), (0.5, -0.5, -0.1272), (0.5, 0.0, 0.2328), (-0.5, 0.0, 0.2328), (0.5, 0.5, -0.1272), (-0.5, 0.5, -0.1272)], [], [(0, 1, 2, 3), (3, 2, 4, 5), (9, 8, 7, 6), (11, 10, 8, 9), (0, 6, 7, 1), (4, 10, 11, 5)])
me_telha_2279_4908_z32.materials.append(mat_mat_telhado)
me_telha_2279_4908_z32.update()

# ---- objects
ob_parede_externa_norte_y4895_x2278_2279 = bpy.data.objects.new('Parede_Externa_Norte_Y4895_X2278_2279', None)
ob_bloco_wooden_post_2278_4895_z0 = bpy.data.objects.new('Bloco_wooden_post_2278_4895_z0', me_bloco_wooden_post_2278_4895_z0)
ob_bloco_plaster_wall_2279_4895_z0 = bpy.data.objects.new('Bloco_plaster_wall_2279_4895_z0', me_bloco_plaster_wall_2279_4895_z0)
ob_parede_externa_sul_y4911_x2278_2279 = bpy.data.objects.new('Parede_Externa_Sul_Y4911_X2278_2279', None)
ob_bloco_plaster_wall_2278_4911_z0 = bpy.data.objects.new('Bloco_plaster_wall_2278_4911_z0', me_bloco_plaster_wall_2278_4911_z0)
ob_bloco_plaster_wall_2279_4911_z0 = bpy.data.objects.new('Bloco_plaster_wall_2279_4911_z0', me_bloco_plaster_wall_2279_4911_z0)
ob_parede_externa_oeste_x2278_y4896_4910 = bpy.data.objects.new('Parede_Externa_Oeste_X2278_Y4896_4910', None)
ob_bloco_plaster_wall_2278_4896_z0 = bpy.data.objects.new('Bloco_plaster_wall_2278_4896_z0', me_bloco_plaster_wall_2278_4896_z0)
ob_bloco_plaster_wall_2278_4897_z0 = bpy.data.objects.new('Bloco_plaster_wall_2278_4897_z0', me_bloco_plaster_wall_2278_4897_z0)
ob_bloco_plaster_wall_2278_4898_z0 = bpy.data.objects.new('Bloco_plaster_wall_2278_4898_z0', me_bloco_plaster_wall_2278_4898_z0)
ob_bloco_plaster_wall_2278_4899_z0 = bpy.data.objects.new('Bloco_plaster_wall_2278_4899_z0', me_bloco_plaster_wall_2278_4899_z0)
ob_bloco_plaster_wall_2278_4900_z0 = bpy.data.objects.new('Bloco_plaster_wall_2278_4900_z0', me_bloco_plaster_wall_2278_4900_z0)
ob_bloco_plaster_wall_2278_4901_z0 = bpy.data.objects.new('Bloco_plaster_wall_2278_4901_z0', me_bloco_plaster_wall_2278_4901_z0)
ob_bloco_plaster_wall_2278_4902_z0 = bpy.data.objects.new('Bloco_plaster_wall_2278_4902_z0', me_bloco_plaster_wall_2278_4902_z0)
ob_bloco_plaster_wall_2278_4903_z0 = bpy.data.objects.new('Bloco_plaster_wall_2278_4903_z0', me_bloco_plaster_wall_2278_4903_z0)
ob_bloco_plaster_wall_2278_4904_z0 = bpy.data.objects.new('Bloco_plaster_wall_2278_4904_z0', me_bloco_plaster_wall_2278_4904_z0)
ob_bloco_plaster_wall_2278_4905_z0 = bpy.data.objects.new('Bloco_plaster_wall_2278_4905_z0', me_bloco_plaster_wall_2278_4905_z0)
ob_bloco_plaster_wall_2278_4906_z0 = bpy.data.objects.new('Bloco_plaster_wall_2278_4906_z0', me_bloco_plaster_wall_2278_4906_z0)
ob_bloco_plaster_wall_2278_4907_z0 = bpy.data.objects.new('Bloco_plaster_wall_2278_4907_z0', me_bloco_plaster_wall_2278_4907_z0)
ob_bloco_plaster_wall_2278_4908_z0 = bpy.data.objects.new('Bloco_plaster_wall_2278_4908_z0', me_bloco_plaster_wall_2278_4908_z0)
ob_bloco_plaster_wall_2278_4909_z0 = bpy.data.objects.new('Bloco_plaster_wall_2278_4909_z0', me_bloco_plaster_wall_2278_4909_z0)
ob_bloco_plaster_wall_2278_4910_z0 = bpy.data.objects.new('Bloco_plaster_wall_2278_4910_z0', me_bloco_plaster_wall_2278_4910_z0)
ob_pisos_lajes = bpy.data.objects.new('Pisos_Lajes', None)
ob_piso__2279_4897_z0 = bpy.data.objects.new('Piso__2279_4897_z0', me_piso__2279_4897_z0)
ob_piso__2279_4898_z0 = bpy.data.objects.new('Piso__2279_4898_z0', me_piso__2279_4898_z0)
ob_piso__2279_4899_z0 = bpy.data.objects.new('Piso__2279_4899_z0', me_piso__2279_4899_z0)
ob_piso__2279_4900_z0 = bpy.data.objects.new('Piso__2279_4900_z0', me_piso__2279_4900_z0)
ob_piso__2279_4901_z0 = bpy.data.objects.new('Piso__2279_4901_z0', me_piso__2279_4901_z0)
ob_piso__2279_4902_z0 = bpy.data.objects.new('Piso__2279_4902_z0', me_piso__2279_4902_z0)
ob_piso__2279_4903_z0 = bpy.data.objects.new('Piso__2279_4903_z0', me_piso__2279_4903_z0)
ob_piso_display_case_2279_4906_z0 = bpy.data.objects.new('Piso_display_case_2279_4906_z0', me_piso_display_case_2279_4906_z0)
ob_piso_display_case_2279_4907_z0 = bpy.data.objects.new('Piso_display_case_2279_4907_z0', me_piso_display_case_2279_4907_z0)
ob_piso_display_case_2279_4908_z0 = bpy.data.objects.new('Piso_display_case_2279_4908_z0', me_piso_display_case_2279_4908_z0)
ob_moveis_decoracoes = bpy.data.objects.new('Moveis_Decoracoes', None)
ob_movel_flowerpot_2279_4896_z0 = bpy.data.objects.new('Movel_flowerpot_2279_4896_z0', me_movel_flowerpot_2279_4896_z0)
ob_movel_decorative_weapons_2279_4900_z0 = bpy.data.objects.new('Movel_decorative_weapons_2279_4900_z0', me_movel_decorative_weapons_2279_4900_z0)
ob_movel_decorative_weapons_2279_4901_z0 = bpy.data.objects.new('Movel_decorative_weapons_2279_4901_z0', me_movel_decorative_weapons_2279_4901_z0)
ob_movel_decorative_weapons_2279_4904_z0 = bpy.data.objects.new('Movel_decorative_weapons_2279_4904_z0', me_movel_decorative_weapons_2279_4904_z0)
ob_movel_decorative_weapons_2279_4905_z0 = bpy.data.objects.new('Movel_decorative_weapons_2279_4905_z0', me_movel_decorative_weapons_2279_4905_z0)
ob_movel_display_case_2279_4906_z3 = bpy.data.objects.new('Movel_display_case_2279_4906_z3', me_movel_display_case_2279_4906_z3)
ob_movel_display_case_2279_4907_z3 = bpy.data.objects.new('Movel_display_case_2279_4907_z3', me_movel_display_case_2279_4907_z3)
ob_movel_display_case_2279_4908_z3 = bpy.data.objects.new('Movel_display_case_2279_4908_z3', me_movel_display_case_2279_4908_z3)
ob_telhado_vertente_norte = bpy.data.objects.new('Telhado_Vertente_Norte', None)
ob_telha_2279_4909_z29 = bpy.data.objects.new('Telha_2279_4909_z29', me_telha_2279_4909_z29)
ob_telha_2279_4910_z26 = bpy.data.objects.new('Telha_2279_4910_z26', me_telha_2279_4910_z26)
ob_telha_2279_4911_z23 = bpy.data.objects.new('Telha_2279_4911_z23', me_telha_2279_4911_z23)
ob_telha_2279_4912_z20 = bpy.data.objects.new('Telha_2279_4912_z20', me_telha_2279_4912_z20)
ob_telhado_vertente_sul = bpy.data.objects.new('Telhado_Vertente_Sul', None)
ob_telha_2279_4905_z23 = bpy.data.objects.new('Telha_2279_4905_z23', me_telha_2279_4905_z23)
ob_telha_2279_4906_z26 = bpy.data.objects.new('Telha_2279_4906_z26', me_telha_2279_4906_z26)
ob_telha_2279_4907_z29 = bpy.data.objects.new('Telha_2279_4907_z29', me_telha_2279_4907_z29)
ob_telhado_vertente_leste = bpy.data.objects.new('Telhado_Vertente_Leste', None)
ob_telha_2279_4895_z20 = bpy.data.objects.new('Telha_2279_4895_z20', me_telha_2279_4895_z20)
ob_telha_2279_4896_z20 = bpy.data.objects.new('Telha_2279_4896_z20', me_telha_2279_4896_z20)
ob_telha_2279_4897_z20 = bpy.data.objects.new('Telha_2279_4897_z20', me_telha_2279_4897_z20)
ob_telha_2279_4898_z20 = bpy.data.objects.new('Telha_2279_4898_z20', me_telha_2279_4898_z20)
ob_telha_2279_4899_z20 = bpy.data.objects.new('Telha_2279_4899_z20', me_telha_2279_4899_z20)
ob_telha_2279_4900_z20 = bpy.data.objects.new('Telha_2279_4900_z20', me_telha_2279_4900_z20)
ob_telha_2279_4901_z20 = bpy.data.objects.new('Telha_2279_4901_z20', me_telha_2279_4901_z20)
ob_telha_2279_4902_z20 = bpy.data.objects.new('Telha_2279_4902_z20', me_telha_2279_4902_z20)
ob_telha_2279_4903_z20 = bpy.data.objects.new('Telha_2279_4903_z20', me_telha_2279_4903_z20)
ob_telhado_cumeeira = bpy.data.objects.new('Telhado_Cumeeira', None)
ob_telha_2279_4908_z32 = bpy.data.objects.new('Telha_2279_4908_z32', me_telha_2279_4908_z32)

# ---- transforms, parenting, visibility, modifiers, constraints
ob_parede_externa_norte_y4895_x2278_2279.location = (0.0, -8.5, 0.0)
ob_parede_externa_norte_y4895_x2278_2279.empty_display_type = 'CUBE'
ob_bloco_wooden_post_2278_4895_z0.parent = ob_parede_externa_norte_y4895_x2278_2279
ob_bloco_wooden_post_2278_4895_z0.matrix_parent_inverse = Matrix(((1.0, -0.0, 0.0, -0.0), (-0.0, 1.0, -0.0, 8.5), (0.0, -0.0, 1.0, -0.0), (-0.0, 0.0, -0.0, 1.0)))
ob_bloco_wooden_post_2278_4895_z0.location = (-0.5, -8.825, 1.2)
ob_bloco_plaster_wall_2279_4895_z0.parent = ob_parede_externa_norte_y4895_x2278_2279
ob_bloco_plaster_wall_2279_4895_z0.matrix_parent_inverse = Matrix(((1.0, -0.0, 0.0, -0.0), (-0.0, 1.0, -0.0, 8.5), (0.0, -0.0, 1.0, -0.0), (-0.0, 0.0, -0.0, 1.0)))
ob_bloco_plaster_wall_2279_4895_z0.location = (0.5, -8.825, 1.2)
ob_parede_externa_sul_y4911_x2278_2279.location = (0.0, 7.5, 0.0)
ob_parede_externa_sul_y4911_x2278_2279.empty_display_type = 'CUBE'
ob_bloco_plaster_wall_2278_4911_z0.parent = ob_parede_externa_sul_y4911_x2278_2279
ob_bloco_plaster_wall_2278_4911_z0.matrix_parent_inverse = Matrix(((1.0, -0.0, 0.0, -0.0), (-0.0, 1.0, -0.0, -7.5), (0.0, -0.0, 1.0, -0.0), (-0.0, 0.0, -0.0, 1.0)))
ob_bloco_plaster_wall_2278_4911_z0.location = (-0.5, 7.175, 1.2)
ob_bloco_plaster_wall_2279_4911_z0.parent = ob_parede_externa_sul_y4911_x2278_2279
ob_bloco_plaster_wall_2279_4911_z0.matrix_parent_inverse = Matrix(((1.0, -0.0, 0.0, -0.0), (-0.0, 1.0, -0.0, -7.5), (0.0, -0.0, 1.0, -0.0), (-0.0, 0.0, -0.0, 1.0)))
ob_bloco_plaster_wall_2279_4911_z0.location = (0.5, 7.175, 1.2)
ob_parede_externa_oeste_x2278_y4896_4910.location = (-0.5, -0.5, 0.0)
ob_parede_externa_oeste_x2278_y4896_4910.empty_display_type = 'CUBE'
ob_bloco_plaster_wall_2278_4896_z0.parent = ob_parede_externa_oeste_x2278_y4896_4910
ob_bloco_plaster_wall_2278_4896_z0.matrix_parent_inverse = Matrix(((1.0, -0.0, 0.0, 0.5), (-0.0, 1.0, -0.0, 0.5), (0.0, -0.0, 1.0, -0.0), (-0.0, 0.0, -0.0, 1.0)))
ob_bloco_plaster_wall_2278_4896_z0.location = (-0.825, -7.5, 1.2)
ob_bloco_plaster_wall_2278_4897_z0.parent = ob_parede_externa_oeste_x2278_y4896_4910
ob_bloco_plaster_wall_2278_4897_z0.matrix_parent_inverse = Matrix(((1.0, -0.0, 0.0, 0.5), (-0.0, 1.0, -0.0, 0.5), (0.0, -0.0, 1.0, -0.0), (-0.0, 0.0, -0.0, 1.0)))
ob_bloco_plaster_wall_2278_4897_z0.location = (-0.825, -6.5, 1.2)
ob_bloco_plaster_wall_2278_4898_z0.parent = ob_parede_externa_oeste_x2278_y4896_4910
ob_bloco_plaster_wall_2278_4898_z0.matrix_parent_inverse = Matrix(((1.0, -0.0, 0.0, 0.5), (-0.0, 1.0, -0.0, 0.5), (0.0, -0.0, 1.0, -0.0), (-0.0, 0.0, -0.0, 1.0)))
ob_bloco_plaster_wall_2278_4898_z0.location = (-0.825, -5.5, 1.2)
ob_bloco_plaster_wall_2278_4899_z0.parent = ob_parede_externa_oeste_x2278_y4896_4910
ob_bloco_plaster_wall_2278_4899_z0.matrix_parent_inverse = Matrix(((1.0, -0.0, 0.0, 0.5), (-0.0, 1.0, -0.0, 0.5), (0.0, -0.0, 1.0, -0.0), (-0.0, 0.0, -0.0, 1.0)))
ob_bloco_plaster_wall_2278_4899_z0.location = (-0.825, -4.5, 1.2)
ob_bloco_plaster_wall_2278_4900_z0.parent = ob_parede_externa_oeste_x2278_y4896_4910
ob_bloco_plaster_wall_2278_4900_z0.matrix_parent_inverse = Matrix(((1.0, -0.0, 0.0, 0.5), (-0.0, 1.0, -0.0, 0.5), (0.0, -0.0, 1.0, -0.0), (-0.0, 0.0, -0.0, 1.0)))
ob_bloco_plaster_wall_2278_4900_z0.location = (-0.825, -3.5, 1.2)
ob_bloco_plaster_wall_2278_4901_z0.parent = ob_parede_externa_oeste_x2278_y4896_4910
ob_bloco_plaster_wall_2278_4901_z0.matrix_parent_inverse = Matrix(((1.0, -0.0, 0.0, 0.5), (-0.0, 1.0, -0.0, 0.5), (0.0, -0.0, 1.0, -0.0), (-0.0, 0.0, -0.0, 1.0)))
ob_bloco_plaster_wall_2278_4901_z0.location = (-0.825, -2.5, 1.2)
ob_bloco_plaster_wall_2278_4902_z0.parent = ob_parede_externa_oeste_x2278_y4896_4910
ob_bloco_plaster_wall_2278_4902_z0.matrix_parent_inverse = Matrix(((1.0, -0.0, 0.0, 0.5), (-0.0, 1.0, -0.0, 0.5), (0.0, -0.0, 1.0, -0.0), (-0.0, 0.0, -0.0, 1.0)))
ob_bloco_plaster_wall_2278_4902_z0.location = (-0.825, -1.5, 1.2)
ob_bloco_plaster_wall_2278_4903_z0.parent = ob_parede_externa_oeste_x2278_y4896_4910
ob_bloco_plaster_wall_2278_4903_z0.matrix_parent_inverse = Matrix(((1.0, -0.0, 0.0, 0.5), (-0.0, 1.0, -0.0, 0.5), (0.0, -0.0, 1.0, -0.0), (-0.0, 0.0, -0.0, 1.0)))
ob_bloco_plaster_wall_2278_4903_z0.location = (-0.825, -0.5, 1.2)
ob_bloco_plaster_wall_2278_4904_z0.parent = ob_parede_externa_oeste_x2278_y4896_4910
ob_bloco_plaster_wall_2278_4904_z0.matrix_parent_inverse = Matrix(((1.0, -0.0, 0.0, 0.5), (-0.0, 1.0, -0.0, 0.5), (0.0, -0.0, 1.0, -0.0), (-0.0, 0.0, -0.0, 1.0)))
ob_bloco_plaster_wall_2278_4904_z0.location = (-0.825, 0.5, 1.2)
ob_bloco_plaster_wall_2278_4905_z0.parent = ob_parede_externa_oeste_x2278_y4896_4910
ob_bloco_plaster_wall_2278_4905_z0.matrix_parent_inverse = Matrix(((1.0, -0.0, 0.0, 0.5), (-0.0, 1.0, -0.0, 0.5), (0.0, -0.0, 1.0, -0.0), (-0.0, 0.0, -0.0, 1.0)))
ob_bloco_plaster_wall_2278_4905_z0.location = (-0.825, 1.5, 1.2)
ob_bloco_plaster_wall_2278_4906_z0.parent = ob_parede_externa_oeste_x2278_y4896_4910
ob_bloco_plaster_wall_2278_4906_z0.matrix_parent_inverse = Matrix(((1.0, -0.0, 0.0, 0.5), (-0.0, 1.0, -0.0, 0.5), (0.0, -0.0, 1.0, -0.0), (-0.0, 0.0, -0.0, 1.0)))
ob_bloco_plaster_wall_2278_4906_z0.location = (-0.825, 2.5, 1.2)
ob_bloco_plaster_wall_2278_4907_z0.parent = ob_parede_externa_oeste_x2278_y4896_4910
ob_bloco_plaster_wall_2278_4907_z0.matrix_parent_inverse = Matrix(((1.0, -0.0, 0.0, 0.5), (-0.0, 1.0, -0.0, 0.5), (0.0, -0.0, 1.0, -0.0), (-0.0, 0.0, -0.0, 1.0)))
ob_bloco_plaster_wall_2278_4907_z0.location = (-0.825, 3.5, 1.2)
ob_bloco_plaster_wall_2278_4908_z0.parent = ob_parede_externa_oeste_x2278_y4896_4910
ob_bloco_plaster_wall_2278_4908_z0.matrix_parent_inverse = Matrix(((1.0, -0.0, 0.0, 0.5), (-0.0, 1.0, -0.0, 0.5), (0.0, -0.0, 1.0, -0.0), (-0.0, 0.0, -0.0, 1.0)))
ob_bloco_plaster_wall_2278_4908_z0.location = (-0.825, 4.5, 1.2)
ob_bloco_plaster_wall_2278_4909_z0.parent = ob_parede_externa_oeste_x2278_y4896_4910
ob_bloco_plaster_wall_2278_4909_z0.matrix_parent_inverse = Matrix(((1.0, -0.0, 0.0, 0.5), (-0.0, 1.0, -0.0, 0.5), (0.0, -0.0, 1.0, -0.0), (-0.0, 0.0, -0.0, 1.0)))
ob_bloco_plaster_wall_2278_4909_z0.location = (-0.825, 5.5, 1.2)
ob_bloco_plaster_wall_2278_4910_z0.parent = ob_parede_externa_oeste_x2278_y4896_4910
ob_bloco_plaster_wall_2278_4910_z0.matrix_parent_inverse = Matrix(((1.0, -0.0, 0.0, 0.5), (-0.0, 1.0, -0.0, 0.5), (0.0, -0.0, 1.0, -0.0), (-0.0, 0.0, -0.0, 1.0)))
ob_bloco_plaster_wall_2278_4910_z0.location = (-0.825, 6.5, 1.2)
ob_pisos_lajes.location = (0.0, 0.0, 0.0)
ob_pisos_lajes.empty_display_type = 'CUBE'
ob_piso__2279_4897_z0.parent = ob_pisos_lajes
ob_piso__2279_4897_z0.location = (0.5, -6.5, -0.05)
ob_piso__2279_4898_z0.parent = ob_pisos_lajes
ob_piso__2279_4898_z0.location = (0.5, -5.5, -0.05)
ob_piso__2279_4899_z0.parent = ob_pisos_lajes
ob_piso__2279_4899_z0.location = (0.5, -4.5, -0.05)
ob_piso__2279_4900_z0.parent = ob_pisos_lajes
ob_piso__2279_4900_z0.location = (0.5, -3.5, -0.05)
ob_piso__2279_4901_z0.parent = ob_pisos_lajes
ob_piso__2279_4901_z0.location = (0.5, -2.5, -0.05)
ob_piso__2279_4902_z0.parent = ob_pisos_lajes
ob_piso__2279_4902_z0.location = (0.5, -1.5, -0.05)
ob_piso__2279_4903_z0.parent = ob_pisos_lajes
ob_piso__2279_4903_z0.location = (0.5, -0.5, -0.05)
ob_piso_display_case_2279_4906_z0.parent = ob_pisos_lajes
ob_piso_display_case_2279_4906_z0.location = (0.5, 2.5, -0.05)
ob_piso_display_case_2279_4907_z0.parent = ob_pisos_lajes
ob_piso_display_case_2279_4907_z0.location = (0.5, 3.5, -0.05)
ob_piso_display_case_2279_4908_z0.parent = ob_pisos_lajes
ob_piso_display_case_2279_4908_z0.location = (0.5, 4.5, -0.05)
ob_moveis_decoracoes.location = (0.0, 0.0, 0.0)
ob_moveis_decoracoes.empty_display_type = 'CUBE'
ob_movel_flowerpot_2279_4896_z0.parent = ob_moveis_decoracoes
ob_movel_flowerpot_2279_4896_z0.location = (0.5, -7.5, 0.3)
ob_movel_decorative_weapons_2279_4900_z0.parent = ob_moveis_decoracoes
ob_movel_decorative_weapons_2279_4900_z0.location = (0.5, -3.5, 0.06)
ob_movel_decorative_weapons_2279_4901_z0.parent = ob_moveis_decoracoes
ob_movel_decorative_weapons_2279_4901_z0.location = (0.5, -2.5, 0.06)
ob_movel_decorative_weapons_2279_4904_z0.parent = ob_moveis_decoracoes
ob_movel_decorative_weapons_2279_4904_z0.location = (0.5, 0.5, 0.06)
ob_movel_decorative_weapons_2279_4905_z0.parent = ob_moveis_decoracoes
ob_movel_decorative_weapons_2279_4905_z0.location = (0.5, 1.5, 0.06)
ob_movel_display_case_2279_4906_z3.parent = ob_moveis_decoracoes
ob_movel_display_case_2279_4906_z3.location = (0.5, 2.5, 0.42)
ob_movel_display_case_2279_4907_z3.parent = ob_moveis_decoracoes
ob_movel_display_case_2279_4907_z3.location = (0.5, 3.5, 0.42)
ob_movel_display_case_2279_4908_z3.parent = ob_moveis_decoracoes
ob_movel_display_case_2279_4908_z3.location = (0.5, 4.5, 0.42)
ob_telhado_vertente_norte.location = (0.5, 7.0, 2.4)
ob_telhado_vertente_norte.empty_display_type = 'CUBE'
ob_telhado_vertente_norte.empty_display_size = 2.0
ob_telha_2279_4909_z29.parent = ob_telhado_vertente_norte
ob_telha_2279_4909_z29.matrix_parent_inverse = Matrix(((1.0, -0.0, 0.0, -0.5), (-0.0, 1.0, -0.0, -7.0), (0.0, -0.0, 1.0, -2.4), (-0.0, 0.0, -0.0, 1.0)))
ob_telha_2279_4909_z29.location = (0.5, 5.5, 3.653)
ob_telha_2279_4910_z26.parent = ob_telhado_vertente_norte
ob_telha_2279_4910_z26.matrix_parent_inverse = Matrix(((1.0, -0.0, 0.0, -0.5), (-0.0, 1.0, -0.0, -7.0), (0.0, -0.0, 1.0, -2.4), (-0.0, 0.0, -0.0, 1.0)))
ob_telha_2279_4910_z26.location = (0.5, 6.5, 3.293)
ob_telha_2279_4911_z23.parent = ob_telhado_vertente_norte
ob_telha_2279_4911_z23.matrix_parent_inverse = Matrix(((1.0, -0.0, 0.0, -0.5), (-0.0, 1.0, -0.0, -7.0), (0.0, -0.0, 1.0, -2.4), (-0.0, 0.0, -0.0, 1.0)))
ob_telha_2279_4911_z23.location = (0.5, 7.5, 2.933)
ob_telha_2279_4912_z20.parent = ob_telhado_vertente_norte
ob_telha_2279_4912_z20.matrix_parent_inverse = Matrix(((1.0, -0.0, 0.0, -0.5), (-0.0, 1.0, -0.0, -7.0), (0.0, -0.0, 1.0, -2.4), (-0.0, 0.0, -0.0, 1.0)))
ob_telha_2279_4912_z20.location = (0.5, 8.5, 2.573)
ob_telhado_vertente_sul.location = (0.5, 2.5, 2.76)
ob_telhado_vertente_sul.empty_display_type = 'CUBE'
ob_telhado_vertente_sul.empty_display_size = 2.0
ob_telha_2279_4905_z23.parent = ob_telhado_vertente_sul
ob_telha_2279_4905_z23.matrix_parent_inverse = Matrix(((1.0, -0.0, 0.0, -0.5), (-0.0, 1.0, -0.0, -2.5), (0.0, -0.0, 1.0, -2.76), (-0.0, 0.0, -0.0, 1.0)))
ob_telha_2279_4905_z23.location = (0.5, 1.5, 2.933)
ob_telha_2279_4906_z26.parent = ob_telhado_vertente_sul
ob_telha_2279_4906_z26.matrix_parent_inverse = Matrix(((1.0, -0.0, 0.0, -0.5), (-0.0, 1.0, -0.0, -2.5), (0.0, -0.0, 1.0, -2.76), (-0.0, 0.0, -0.0, 1.0)))
ob_telha_2279_4906_z26.location = (0.5, 2.5, 3.293)
ob_telha_2279_4907_z29.parent = ob_telhado_vertente_sul
ob_telha_2279_4907_z29.matrix_parent_inverse = Matrix(((1.0, -0.0, 0.0, -0.5), (-0.0, 1.0, -0.0, -2.5), (0.0, -0.0, 1.0, -2.76), (-0.0, 0.0, -0.0, 1.0)))
ob_telha_2279_4907_z29.location = (0.5, 3.5, 3.653)
ob_telhado_vertente_leste.location = (0.5, -4.5, 2.4)
ob_telhado_vertente_leste.empty_display_type = 'CUBE'
ob_telhado_vertente_leste.empty_display_size = 2.0
ob_telha_2279_4895_z20.parent = ob_telhado_vertente_leste
ob_telha_2279_4895_z20.matrix_parent_inverse = Matrix(((1.0, -0.0, 0.0, -0.5), (-0.0, 1.0, -0.0, 4.5), (0.0, -0.0, 1.0, -2.4), (-0.0, 0.0, -0.0, 1.0)))
ob_telha_2279_4895_z20.location = (0.5, -8.5, 2.573)
ob_telha_2279_4896_z20.parent = ob_telhado_vertente_leste
ob_telha_2279_4896_z20.matrix_parent_inverse = Matrix(((1.0, -0.0, 0.0, -0.5), (-0.0, 1.0, -0.0, 4.5), (0.0, -0.0, 1.0, -2.4), (-0.0, 0.0, -0.0, 1.0)))
ob_telha_2279_4896_z20.location = (0.5, -7.5, 2.573)
ob_telha_2279_4897_z20.parent = ob_telhado_vertente_leste
ob_telha_2279_4897_z20.matrix_parent_inverse = Matrix(((1.0, -0.0, 0.0, -0.5), (-0.0, 1.0, -0.0, 4.5), (0.0, -0.0, 1.0, -2.4), (-0.0, 0.0, -0.0, 1.0)))
ob_telha_2279_4897_z20.location = (0.5, -6.5, 2.573)
ob_telha_2279_4898_z20.parent = ob_telhado_vertente_leste
ob_telha_2279_4898_z20.matrix_parent_inverse = Matrix(((1.0, -0.0, 0.0, -0.5), (-0.0, 1.0, -0.0, 4.5), (0.0, -0.0, 1.0, -2.4), (-0.0, 0.0, -0.0, 1.0)))
ob_telha_2279_4898_z20.location = (0.5, -5.5, 2.573)
ob_telha_2279_4899_z20.parent = ob_telhado_vertente_leste
ob_telha_2279_4899_z20.matrix_parent_inverse = Matrix(((1.0, -0.0, 0.0, -0.5), (-0.0, 1.0, -0.0, 4.5), (0.0, -0.0, 1.0, -2.4), (-0.0, 0.0, -0.0, 1.0)))
ob_telha_2279_4899_z20.location = (0.5, -4.5, 2.573)
ob_telha_2279_4900_z20.parent = ob_telhado_vertente_leste
ob_telha_2279_4900_z20.matrix_parent_inverse = Matrix(((1.0, -0.0, 0.0, -0.5), (-0.0, 1.0, -0.0, 4.5), (0.0, -0.0, 1.0, -2.4), (-0.0, 0.0, -0.0, 1.0)))
ob_telha_2279_4900_z20.location = (0.5, -3.5, 2.573)
ob_telha_2279_4901_z20.parent = ob_telhado_vertente_leste
ob_telha_2279_4901_z20.matrix_parent_inverse = Matrix(((1.0, -0.0, 0.0, -0.5), (-0.0, 1.0, -0.0, 4.5), (0.0, -0.0, 1.0, -2.4), (-0.0, 0.0, -0.0, 1.0)))
ob_telha_2279_4901_z20.location = (0.5, -2.5, 2.573)
ob_telha_2279_4902_z20.parent = ob_telhado_vertente_leste
ob_telha_2279_4902_z20.matrix_parent_inverse = Matrix(((1.0, -0.0, 0.0, -0.5), (-0.0, 1.0, -0.0, 4.5), (0.0, -0.0, 1.0, -2.4), (-0.0, 0.0, -0.0, 1.0)))
ob_telha_2279_4902_z20.location = (0.5, -1.5, 2.573)
ob_telha_2279_4903_z20.parent = ob_telhado_vertente_leste
ob_telha_2279_4903_z20.matrix_parent_inverse = Matrix(((1.0, -0.0, 0.0, -0.5), (-0.0, 1.0, -0.0, 4.5), (0.0, -0.0, 1.0, -2.4), (-0.0, 0.0, -0.0, 1.0)))
ob_telha_2279_4903_z20.location = (0.5, -0.5, 2.573)
ob_telhado_cumeeira.location = (0.5, 4.5, 3.84)
ob_telhado_cumeeira.empty_display_type = 'CUBE'
ob_telhado_cumeeira.empty_display_size = 2.0
ob_telha_2279_4908_z32.parent = ob_telhado_cumeeira
ob_telha_2279_4908_z32.matrix_parent_inverse = Matrix(((1.0, -0.0, 0.0, -0.5), (-0.0, 1.0, -0.0, -4.5), (0.0, -0.0, 1.0, -3.84), (-0.0, 0.0, -0.0, 1.0)))
ob_telha_2279_4908_z32.location = (0.5, 4.5, 3.953)

# ---- collection membership
col_01_paredes_externas.objects.link(ob_parede_externa_norte_y4895_x2278_2279)
col_01_paredes_externas.objects.link(ob_bloco_wooden_post_2278_4895_z0)
col_01_paredes_externas.objects.link(ob_bloco_plaster_wall_2279_4895_z0)
col_01_paredes_externas.objects.link(ob_parede_externa_sul_y4911_x2278_2279)
col_01_paredes_externas.objects.link(ob_bloco_plaster_wall_2278_4911_z0)
col_01_paredes_externas.objects.link(ob_bloco_plaster_wall_2279_4911_z0)
col_01_paredes_externas.objects.link(ob_parede_externa_oeste_x2278_y4896_4910)
col_01_paredes_externas.objects.link(ob_bloco_plaster_wall_2278_4896_z0)
col_01_paredes_externas.objects.link(ob_bloco_plaster_wall_2278_4897_z0)
col_01_paredes_externas.objects.link(ob_bloco_plaster_wall_2278_4898_z0)
col_01_paredes_externas.objects.link(ob_bloco_plaster_wall_2278_4899_z0)
col_01_paredes_externas.objects.link(ob_bloco_plaster_wall_2278_4900_z0)
col_01_paredes_externas.objects.link(ob_bloco_plaster_wall_2278_4901_z0)
col_01_paredes_externas.objects.link(ob_bloco_plaster_wall_2278_4902_z0)
col_01_paredes_externas.objects.link(ob_bloco_plaster_wall_2278_4903_z0)
col_01_paredes_externas.objects.link(ob_bloco_plaster_wall_2278_4904_z0)
col_01_paredes_externas.objects.link(ob_bloco_plaster_wall_2278_4905_z0)
col_01_paredes_externas.objects.link(ob_bloco_plaster_wall_2278_4906_z0)
col_01_paredes_externas.objects.link(ob_bloco_plaster_wall_2278_4907_z0)
col_01_paredes_externas.objects.link(ob_bloco_plaster_wall_2278_4908_z0)
col_01_paredes_externas.objects.link(ob_bloco_plaster_wall_2278_4909_z0)
col_01_paredes_externas.objects.link(ob_bloco_plaster_wall_2278_4910_z0)
col_03_pisos_escadas.objects.link(ob_pisos_lajes)
col_03_pisos_escadas.objects.link(ob_piso__2279_4897_z0)
col_03_pisos_escadas.objects.link(ob_piso__2279_4898_z0)
col_03_pisos_escadas.objects.link(ob_piso__2279_4899_z0)
col_03_pisos_escadas.objects.link(ob_piso__2279_4900_z0)
col_03_pisos_escadas.objects.link(ob_piso__2279_4901_z0)
col_03_pisos_escadas.objects.link(ob_piso__2279_4902_z0)
col_03_pisos_escadas.objects.link(ob_piso__2279_4903_z0)
col_03_pisos_escadas.objects.link(ob_piso_display_case_2279_4906_z0)
col_03_pisos_escadas.objects.link(ob_piso_display_case_2279_4907_z0)
col_03_pisos_escadas.objects.link(ob_piso_display_case_2279_4908_z0)
col_04_moveis_decoracoes.objects.link(ob_moveis_decoracoes)
col_04_moveis_decoracoes.objects.link(ob_movel_flowerpot_2279_4896_z0)
col_04_moveis_decoracoes.objects.link(ob_movel_decorative_weapons_2279_4900_z0)
col_04_moveis_decoracoes.objects.link(ob_movel_decorative_weapons_2279_4901_z0)
col_04_moveis_decoracoes.objects.link(ob_movel_decorative_weapons_2279_4904_z0)
col_04_moveis_decoracoes.objects.link(ob_movel_decorative_weapons_2279_4905_z0)
col_04_moveis_decoracoes.objects.link(ob_movel_display_case_2279_4906_z3)
col_04_moveis_decoracoes.objects.link(ob_movel_display_case_2279_4907_z3)
col_04_moveis_decoracoes.objects.link(ob_movel_display_case_2279_4908_z3)
col_05_telhado.objects.link(ob_telhado_vertente_norte)
col_05_telhado.objects.link(ob_telha_2279_4909_z29)
col_05_telhado.objects.link(ob_telha_2279_4910_z26)
col_05_telhado.objects.link(ob_telha_2279_4911_z23)
col_05_telhado.objects.link(ob_telha_2279_4912_z20)
col_05_telhado.objects.link(ob_telhado_vertente_sul)
col_05_telhado.objects.link(ob_telha_2279_4905_z23)
col_05_telhado.objects.link(ob_telha_2279_4906_z26)
col_05_telhado.objects.link(ob_telha_2279_4907_z29)
col_05_telhado.objects.link(ob_telhado_vertente_leste)
col_05_telhado.objects.link(ob_telha_2279_4895_z20)
col_05_telhado.objects.link(ob_telha_2279_4896_z20)
col_05_telhado.objects.link(ob_telha_2279_4897_z20)
col_05_telhado.objects.link(ob_telha_2279_4898_z20)
col_05_telhado.objects.link(ob_telha_2279_4899_z20)
col_05_telhado.objects.link(ob_telha_2279_4900_z20)
col_05_telhado.objects.link(ob_telha_2279_4901_z20)
col_05_telhado.objects.link(ob_telha_2279_4902_z20)
col_05_telhado.objects.link(ob_telha_2279_4903_z20)
col_05_telhado.objects.link(ob_telhado_cumeeira)
col_05_telhado.objects.link(ob_telha_2279_4908_z32)

# ---- scene / render settings (as saved in the file)
scene.frame_start = 1; scene.frame_end = 250; scene.frame_set(1)
scene.render.engine = 'BLENDER_EEVEE_NEXT'
scene.render.bake_bias = 0.0
scene.render.bake_samples = 0
scene.cycles.sampling_pattern = 'TABULATED_SOBOL'
scene.eevee.use_volume_custom_range = False
bpy.context.view_layer.update()

# ---- added for rendering (the .blend has no active camera and no usable light): camera, sun + grey world if the file has none
cam_auto = bpy.data.cameras.new('AutoCamera')
cam_auto.lens = 50.0
cam_auto.sensor_width = 36.0
cam_auto.clip_end = 1000.0
ob_auto_camera = bpy.data.objects.new('AutoCamera', cam_auto)
scene.collection.objects.link(ob_auto_camera)
ob_auto_camera.location = (17.2224, -20.6668, 15.8279)
ob_auto_camera.rotation_euler = (1.09748, -7.21219e-08, 0.694738)
scene.camera = ob_auto_camera
light_auto_sun = bpy.data.lights.new('AutoSun', 'SUN')
light_auto_sun.energy = 3.0
light_auto_sun.angle = 0.0523599
ob_auto_sun = bpy.data.objects.new('AutoSun', light_auto_sun)
scene.collection.objects.link(ob_auto_sun)
ob_auto_sun.rotation_euler = (0.872665, 0.174533, 0.523599)
if scene.world is None:
    world_auto = bpy.data.worlds.new('AutoWorld')
    world_auto.color = (0.3, 0.3, 0.3)
    scene.world = world_auto
bpy.context.view_layer.update()
